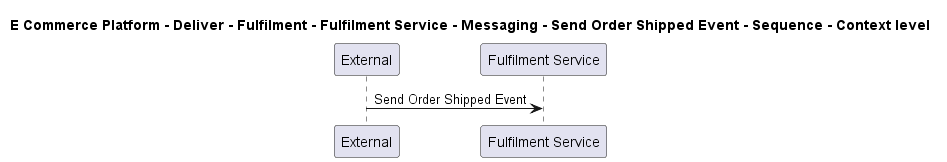

The diagram above was rendered by PlantUML. Its source (embedded in the PNG):
@startuml

title E Commerce Platform - Deliver - Fulfilment - Fulfilment Service - Messaging - Send Order Shipped Event - Sequence - Context level

participant "External" as C4InterFlow.SoftwareSystems.ExternalSystem
participant "Fulfilment Service" as ECommercePlatform.Deliver.Fulfilment.SoftwareSystems.FulfilmentService

C4InterFlow.SoftwareSystems.ExternalSystem -> ECommercePlatform.Deliver.Fulfilment.SoftwareSystems.FulfilmentService : Send Order Shipped Event


@enduml